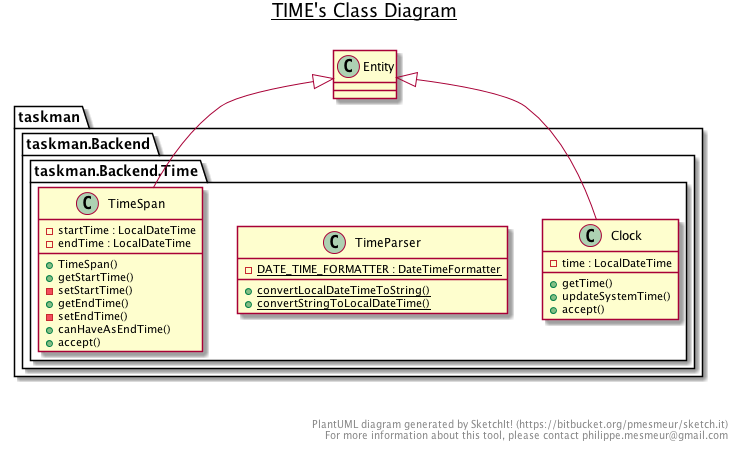

The diagram above was rendered by PlantUML. Its source (embedded in the PNG):
@startuml

title __TIME's Class Diagram__\n

  package taskman {
    package taskman.Backend {
      package taskman.Backend.Time {
        class Clock {
            - time : LocalDateTime
            + getTime()
            + updateSystemTime()
            + accept()
        }
      }
    }
  }
  

  package taskman {
    package taskman.Backend {
      package taskman.Backend.Time {
        class TimeParser {
            {static} - DATE_TIME_FORMATTER : DateTimeFormatter
            {static} + convertLocalDateTimeToString()
            {static} + convertStringToLocalDateTime()
        }
      }
    }
  }
  

  package taskman {
    package taskman.Backend {
      package taskman.Backend.Time {
        class TimeSpan {
            - startTime : LocalDateTime
            - endTime : LocalDateTime
            + TimeSpan()
            + getStartTime()
            - setStartTime()
            + getEndTime()
            - setEndTime()
            + canHaveAsEndTime()
            + accept()
        }
      }
    }
  }
  

  Clock -up-|> Entity
  TimeSpan -up-|> Entity


right footer


PlantUML diagram generated by SketchIt! (https://bitbucket.org/pmesmeur/sketch.it)
For more information about this tool, please contact philippe.mesmeur@gmail.com
endfooter

@enduml